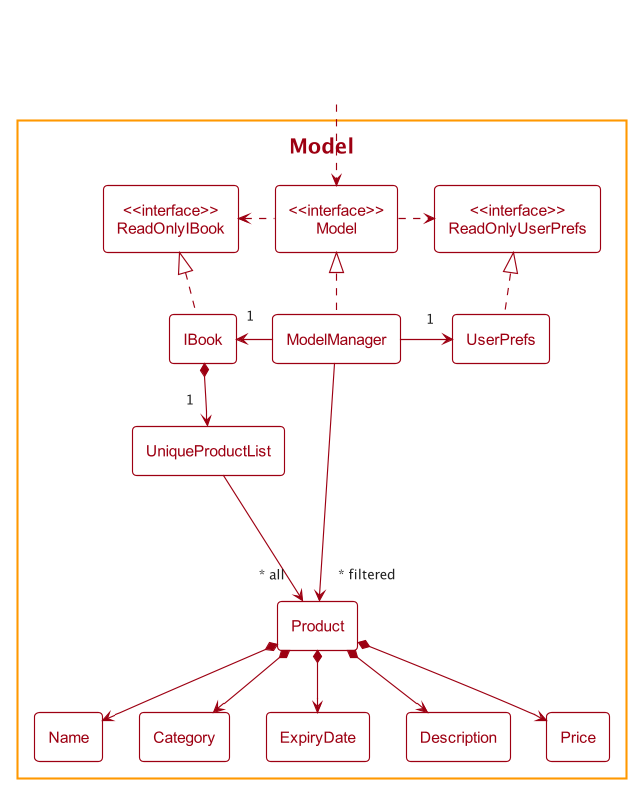

The diagram above was rendered by PlantUML. Its source (embedded in the PNG):
@startuml
!include style.puml

$OverrideTheme(MODEL_COLOR)

package Model {
    class "<<interface>>\nReadOnlyIBook" as ReadOnlyIBook
    class "<<interface>>\nModel" as Model
    class "<<interface>>\nReadOnlyUserPrefs" as ReadOnlyUserPrefs

    class IBook
    class ModelManager
    class UserPrefs

    class UniqueProductList
    class Product
    class Name
    class Category
    class ExpiryDate
    class Description
    class Price
}

class HiddenOutside <<Hidden>>
HiddenOutside ..> Model

IBook .up.|> ReadOnlyIBook
ModelManager .up.|> Model
UserPrefs .up.|> ReadOnlyUserPrefs

Model .left.> ReadOnlyIBook
Model .right.> ReadOnlyUserPrefs
ModelManager -left-> "1" IBook
ModelManager -right-> "1" UserPrefs

IBook *--> "1" UniqueProductList
UniqueProductList ---> "~* all" Product

Product *--> Name
Product *--> Category
Product *--> ExpiryDate
Product *--> Description
Product *--> Price

ModelManager -->"~* filtered" Product
@enduml